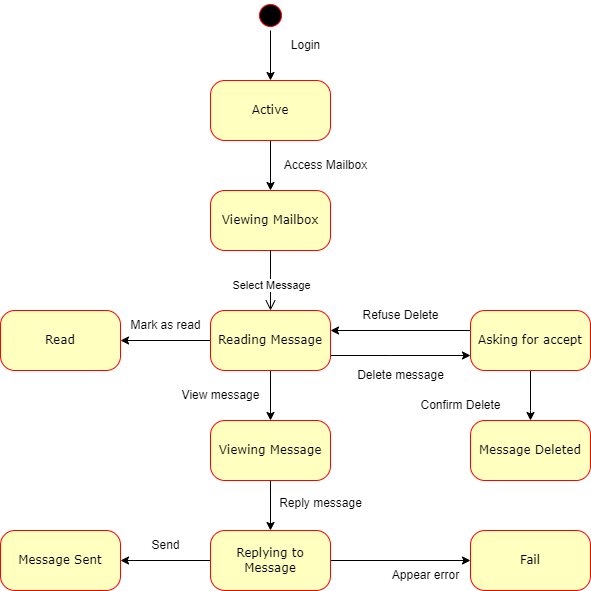

The diagram above was exported from draw.io. Its source (the exported page's mxGraphModel, read from the mxfile embedded in the PNG):
<mxGraphModel dx="2493" dy="801" grid="1" gridSize="10" guides="1" tooltips="1" connect="1" arrows="1" fold="1" page="1" pageScale="1" pageWidth="1100" pageHeight="850" background="none" math="0" shadow="0">
  <root>
    <mxCell id="0" />
    <mxCell id="1" parent="0" />
    <mxCell id="MoMpvY6GBd_z7dneGVkx-2" value="" style="edgeStyle=orthogonalEdgeStyle;rounded=0;orthogonalLoop=1;jettySize=auto;html=1;" edge="1" parent="1" source="X6q7yCPuVdloZuJOKTG2-57" target="a2Gk8foKpQCtB60vZ_O_-4">
      <mxGeometry relative="1" as="geometry" />
    </mxCell>
    <mxCell id="X6q7yCPuVdloZuJOKTG2-57" value="" style="ellipse;html=1;shape=startState;fillColor=#000000;strokeColor=#ff0000;rounded=1;shadow=0;comic=0;labelBackgroundColor=none;fontFamily=Verdana;fontSize=12;fontColor=#000000;align=center;direction=south;" parent="1" vertex="1">
      <mxGeometry x="205" y="820" width="30" height="30" as="geometry" />
    </mxCell>
    <mxCell id="a2Gk8foKpQCtB60vZ_O_-15" style="edgeStyle=orthogonalEdgeStyle;rounded=0;orthogonalLoop=1;jettySize=auto;html=1;entryX=1;entryY=0.5;entryDx=0;entryDy=0;" parent="1" source="X6q7yCPuVdloZuJOKTG2-58" target="X6q7yCPuVdloZuJOKTG2-77" edge="1">
      <mxGeometry relative="1" as="geometry" />
    </mxCell>
    <mxCell id="a2Gk8foKpQCtB60vZ_O_-18" style="edgeStyle=orthogonalEdgeStyle;rounded=0;orthogonalLoop=1;jettySize=auto;html=1;entryX=0.5;entryY=0;entryDx=0;entryDy=0;" parent="1" source="X6q7yCPuVdloZuJOKTG2-58" target="a2Gk8foKpQCtB60vZ_O_-17" edge="1">
      <mxGeometry relative="1" as="geometry" />
    </mxCell>
    <mxCell id="a2Gk8foKpQCtB60vZ_O_-20" style="edgeStyle=orthogonalEdgeStyle;rounded=0;orthogonalLoop=1;jettySize=auto;html=1;entryX=0;entryY=0.75;entryDx=0;entryDy=0;" parent="1" source="X6q7yCPuVdloZuJOKTG2-58" target="X6q7yCPuVdloZuJOKTG2-74" edge="1">
      <mxGeometry relative="1" as="geometry">
        <Array as="points">
          <mxPoint x="340" y="1175" />
          <mxPoint x="340" y="1175" />
        </Array>
      </mxGeometry>
    </mxCell>
    <mxCell id="X6q7yCPuVdloZuJOKTG2-58" value="Reading Message" style="rounded=1;whiteSpace=wrap;html=1;arcSize=24;fillColor=#ffffc0;strokeColor=#ff0000;shadow=0;comic=0;labelBackgroundColor=none;fontFamily=Verdana;fontSize=12;fontColor=#000000;align=center;" parent="1" vertex="1">
      <mxGeometry x="160" y="1130" width="120" height="60" as="geometry" />
    </mxCell>
    <mxCell id="X6q7yCPuVdloZuJOKTG2-60" value="Viewing Mailbox" style="rounded=1;whiteSpace=wrap;html=1;arcSize=24;fillColor=#ffffc0;strokeColor=#ff0000;shadow=0;comic=0;labelBackgroundColor=none;fontFamily=Verdana;fontSize=12;fontColor=#000000;align=center;" parent="1" vertex="1">
      <mxGeometry x="160" y="1010" width="120" height="60" as="geometry" />
    </mxCell>
    <mxCell id="a2Gk8foKpQCtB60vZ_O_-29" style="edgeStyle=orthogonalEdgeStyle;rounded=0;orthogonalLoop=1;jettySize=auto;html=1;entryX=0;entryY=0.5;entryDx=0;entryDy=0;" parent="1" source="X6q7yCPuVdloZuJOKTG2-63" target="a2Gk8foKpQCtB60vZ_O_-23" edge="1">
      <mxGeometry relative="1" as="geometry" />
    </mxCell>
    <mxCell id="a2Gk8foKpQCtB60vZ_O_-30" style="edgeStyle=orthogonalEdgeStyle;rounded=0;orthogonalLoop=1;jettySize=auto;html=1;entryX=1;entryY=0.5;entryDx=0;entryDy=0;" parent="1" source="X6q7yCPuVdloZuJOKTG2-63" target="X6q7yCPuVdloZuJOKTG2-80" edge="1">
      <mxGeometry relative="1" as="geometry" />
    </mxCell>
    <mxCell id="X6q7yCPuVdloZuJOKTG2-63" value="Replying to Message" style="rounded=1;whiteSpace=wrap;html=1;arcSize=24;fillColor=#ffffc0;strokeColor=#ff0000;shadow=0;comic=0;labelBackgroundColor=none;fontFamily=Verdana;fontSize=12;fontColor=#000000;align=center;" parent="1" vertex="1">
      <mxGeometry x="160" y="1350" width="120" height="60" as="geometry" />
    </mxCell>
    <mxCell id="X6q7yCPuVdloZuJOKTG2-69" style="edgeStyle=orthogonalEdgeStyle;html=1;labelBackgroundColor=none;endArrow=open;endSize=8;strokeColor=#000000;fontFamily=Verdana;fontSize=12;align=left;exitX=0.5;exitY=1;exitDx=0;exitDy=0;entryX=0.5;entryY=0;entryDx=0;entryDy=0;" parent="1" source="X6q7yCPuVdloZuJOKTG2-60" target="X6q7yCPuVdloZuJOKTG2-58" edge="1">
      <mxGeometry relative="1" as="geometry">
        <mxPoint x="520" y="1010" as="sourcePoint" />
        <Array as="points" />
        <mxPoint x="220" y="1150" as="targetPoint" />
      </mxGeometry>
    </mxCell>
    <mxCell id="X6q7yCPuVdloZuJOKTG2-70" value="Select Message" style="edgeLabel;html=1;align=center;verticalAlign=middle;resizable=0;points=[];" parent="X6q7yCPuVdloZuJOKTG2-69" vertex="1" connectable="0">
      <mxGeometry x="0.1374" relative="1" as="geometry">
        <mxPoint as="offset" />
      </mxGeometry>
    </mxCell>
    <mxCell id="a2Gk8foKpQCtB60vZ_O_-22" style="edgeStyle=orthogonalEdgeStyle;rounded=0;orthogonalLoop=1;jettySize=auto;html=1;entryX=0.5;entryY=0;entryDx=0;entryDy=0;" parent="1" source="X6q7yCPuVdloZuJOKTG2-74" target="MoMpvY6GBd_z7dneGVkx-3" edge="1">
      <mxGeometry relative="1" as="geometry">
        <Array as="points">
          <mxPoint x="480" y="1230" />
          <mxPoint x="480" y="1230" />
        </Array>
        <mxPoint x="390" y="1290" as="targetPoint" />
      </mxGeometry>
    </mxCell>
    <mxCell id="MoMpvY6GBd_z7dneGVkx-4" style="edgeStyle=orthogonalEdgeStyle;rounded=0;orthogonalLoop=1;jettySize=auto;html=1;" edge="1" parent="1" source="X6q7yCPuVdloZuJOKTG2-74">
      <mxGeometry relative="1" as="geometry">
        <mxPoint x="280" y="1150" as="targetPoint" />
        <Array as="points">
          <mxPoint x="280" y="1150" />
        </Array>
      </mxGeometry>
    </mxCell>
    <mxCell id="X6q7yCPuVdloZuJOKTG2-74" value="Asking for accept" style="rounded=1;whiteSpace=wrap;html=1;arcSize=24;fillColor=#ffffc0;strokeColor=#ff0000;shadow=0;comic=0;labelBackgroundColor=none;fontFamily=Verdana;fontSize=12;fontColor=#000000;align=center;" parent="1" vertex="1">
      <mxGeometry x="420" y="1130" width="120" height="60" as="geometry" />
    </mxCell>
    <mxCell id="X6q7yCPuVdloZuJOKTG2-77" value="Read" style="rounded=1;whiteSpace=wrap;html=1;arcSize=24;fillColor=#ffffc0;strokeColor=#ff0000;shadow=0;comic=0;labelBackgroundColor=none;fontFamily=Verdana;fontSize=12;fontColor=#000000;align=center;" parent="1" vertex="1">
      <mxGeometry x="-50" y="1130" width="120" height="60" as="geometry" />
    </mxCell>
    <mxCell id="X6q7yCPuVdloZuJOKTG2-80" value="Message Sent" style="rounded=1;whiteSpace=wrap;html=1;arcSize=24;fillColor=#ffffc0;strokeColor=#ff0000;shadow=0;comic=0;labelBackgroundColor=none;fontFamily=Verdana;fontSize=12;fontColor=#000000;align=center;" parent="1" vertex="1">
      <mxGeometry x="-50" y="1350" width="120" height="60" as="geometry" />
    </mxCell>
    <mxCell id="a2Gk8foKpQCtB60vZ_O_-11" style="edgeStyle=orthogonalEdgeStyle;rounded=0;orthogonalLoop=1;jettySize=auto;html=1;entryX=0.5;entryY=0;entryDx=0;entryDy=0;" parent="1" source="a2Gk8foKpQCtB60vZ_O_-4" target="X6q7yCPuVdloZuJOKTG2-60" edge="1">
      <mxGeometry relative="1" as="geometry" />
    </mxCell>
    <mxCell id="a2Gk8foKpQCtB60vZ_O_-4" value="Active" style="rounded=1;whiteSpace=wrap;html=1;arcSize=24;fillColor=#ffffc0;strokeColor=#ff0000;shadow=0;comic=0;labelBackgroundColor=none;fontFamily=Verdana;fontSize=12;fontColor=#000000;align=center;" parent="1" vertex="1">
      <mxGeometry x="160" y="900" width="120" height="60" as="geometry" />
    </mxCell>
    <mxCell id="a2Gk8foKpQCtB60vZ_O_-7" value="Login" style="text;html=1;align=center;verticalAlign=middle;resizable=0;points=[];autosize=1;strokeColor=none;fillColor=none;" parent="1" vertex="1">
      <mxGeometry x="230" y="850" width="50" height="30" as="geometry" />
    </mxCell>
    <mxCell id="a2Gk8foKpQCtB60vZ_O_-12" value="Access Mailbox" style="text;html=1;align=center;verticalAlign=middle;resizable=0;points=[];autosize=1;strokeColor=none;fillColor=none;" parent="1" vertex="1">
      <mxGeometry x="220" y="970" width="110" height="30" as="geometry" />
    </mxCell>
    <mxCell id="a2Gk8foKpQCtB60vZ_O_-16" value="Mark as read" style="text;html=1;align=center;verticalAlign=middle;resizable=0;points=[];autosize=1;strokeColor=none;fillColor=none;" parent="1" vertex="1">
      <mxGeometry x="70" y="1130" width="90" height="30" as="geometry" />
    </mxCell>
    <mxCell id="a2Gk8foKpQCtB60vZ_O_-25" style="edgeStyle=orthogonalEdgeStyle;rounded=0;orthogonalLoop=1;jettySize=auto;html=1;entryX=0.5;entryY=0;entryDx=0;entryDy=0;" parent="1" source="a2Gk8foKpQCtB60vZ_O_-17" target="X6q7yCPuVdloZuJOKTG2-63" edge="1">
      <mxGeometry relative="1" as="geometry" />
    </mxCell>
    <mxCell id="a2Gk8foKpQCtB60vZ_O_-17" value="Viewing Message" style="rounded=1;whiteSpace=wrap;html=1;arcSize=24;fillColor=#ffffc0;strokeColor=#ff0000;shadow=0;comic=0;labelBackgroundColor=none;fontFamily=Verdana;fontSize=12;fontColor=#000000;align=center;" parent="1" vertex="1">
      <mxGeometry x="160" y="1240" width="120" height="60" as="geometry" />
    </mxCell>
    <mxCell id="a2Gk8foKpQCtB60vZ_O_-19" value="View message" style="text;html=1;align=center;verticalAlign=middle;resizable=0;points=[];autosize=1;strokeColor=none;fillColor=none;" parent="1" vertex="1">
      <mxGeometry x="120" y="1200" width="100" height="30" as="geometry" />
    </mxCell>
    <mxCell id="a2Gk8foKpQCtB60vZ_O_-21" value="Delete message" style="text;html=1;align=center;verticalAlign=middle;resizable=0;points=[];autosize=1;strokeColor=none;fillColor=none;" parent="1" vertex="1">
      <mxGeometry x="295" y="1180" width="110" height="30" as="geometry" />
    </mxCell>
    <mxCell id="a2Gk8foKpQCtB60vZ_O_-23" value="Fail" style="rounded=1;whiteSpace=wrap;html=1;arcSize=24;fillColor=#ffffc0;strokeColor=#ff0000;shadow=0;comic=0;labelBackgroundColor=none;fontFamily=Verdana;fontSize=12;fontColor=#000000;align=center;" parent="1" vertex="1">
      <mxGeometry x="420" y="1350" width="120" height="60" as="geometry" />
    </mxCell>
    <mxCell id="a2Gk8foKpQCtB60vZ_O_-26" value="Reply message" style="text;html=1;align=center;verticalAlign=middle;resizable=0;points=[];autosize=1;strokeColor=none;fillColor=none;" parent="1" vertex="1">
      <mxGeometry x="215" y="1308" width="110" height="30" as="geometry" />
    </mxCell>
    <mxCell id="a2Gk8foKpQCtB60vZ_O_-27" value="Confirm Delete" style="text;html=1;align=center;verticalAlign=middle;resizable=0;points=[];autosize=1;strokeColor=none;fillColor=none;" parent="1" vertex="1">
      <mxGeometry x="360" y="1210" width="100" height="30" as="geometry" />
    </mxCell>
    <mxCell id="a2Gk8foKpQCtB60vZ_O_-32" value="Send" style="text;html=1;align=center;verticalAlign=middle;resizable=0;points=[];autosize=1;strokeColor=none;fillColor=none;" parent="1" vertex="1">
      <mxGeometry x="90" y="1350" width="50" height="30" as="geometry" />
    </mxCell>
    <mxCell id="a2Gk8foKpQCtB60vZ_O_-36" value="Appear error" style="text;html=1;align=center;verticalAlign=middle;resizable=0;points=[];autosize=1;strokeColor=none;fillColor=none;" parent="1" vertex="1">
      <mxGeometry x="330" y="1380" width="90" height="30" as="geometry" />
    </mxCell>
    <mxCell id="MoMpvY6GBd_z7dneGVkx-3" value="Message Deleted" style="rounded=1;whiteSpace=wrap;html=1;arcSize=24;fillColor=#ffffc0;strokeColor=#ff0000;shadow=0;comic=0;labelBackgroundColor=none;fontFamily=Verdana;fontSize=12;fontColor=#000000;align=center;" vertex="1" parent="1">
      <mxGeometry x="420" y="1240" width="120" height="60" as="geometry" />
    </mxCell>
    <mxCell id="MoMpvY6GBd_z7dneGVkx-5" value="Refuse Delete" style="text;html=1;align=center;verticalAlign=middle;resizable=0;points=[];autosize=1;strokeColor=none;fillColor=none;" vertex="1" parent="1">
      <mxGeometry x="300" y="1120" width="100" height="30" as="geometry" />
    </mxCell>
  </root>
</mxGraphModel>